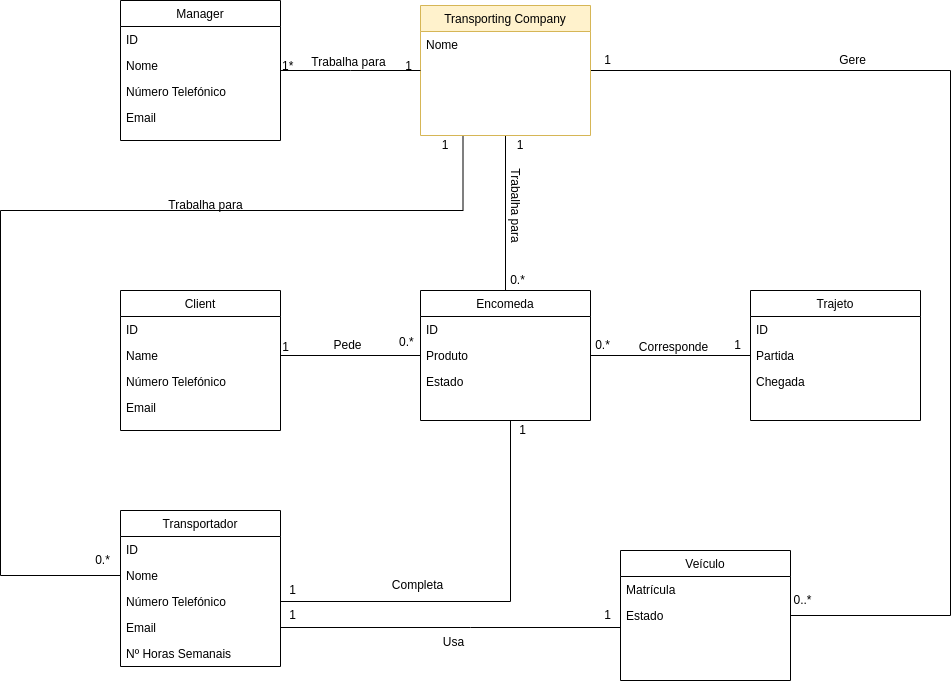

The diagram above was exported from draw.io. Its source (the exported page's mxGraphModel, read from the mxfile embedded in the PNG):
<mxGraphModel dx="1736" dy="1052" grid="1" gridSize="10" guides="1" tooltips="1" connect="1" arrows="1" fold="1" page="1" pageScale="1" pageWidth="827" pageHeight="1169" math="0" shadow="0">
  <root>
    <mxCell id="WIyWlLk6GJQsqaUBKTNV-0" />
    <mxCell id="WIyWlLk6GJQsqaUBKTNV-1" parent="WIyWlLk6GJQsqaUBKTNV-0" />
    <mxCell id="zkfFHV4jXpPFQw0GAbJ--0" value="Manager" style="swimlane;fontStyle=0;align=center;verticalAlign=top;childLayout=stackLayout;horizontal=1;startSize=26;horizontalStack=0;resizeParent=1;resizeLast=0;collapsible=1;marginBottom=0;rounded=0;shadow=0;strokeWidth=1;" parent="WIyWlLk6GJQsqaUBKTNV-1" vertex="1">
      <mxGeometry x="220" y="120" width="160" height="140" as="geometry">
        <mxRectangle x="230" y="140" width="160" height="26" as="alternateBounds" />
      </mxGeometry>
    </mxCell>
    <mxCell id="_Zf1JHwOEZ7aQQ0Uk3gM-1" value="ID" style="text;align=left;verticalAlign=top;spacingLeft=4;spacingRight=4;overflow=hidden;rotatable=0;points=[[0,0.5],[1,0.5]];portConstraint=eastwest;" vertex="1" parent="zkfFHV4jXpPFQw0GAbJ--0">
      <mxGeometry y="26" width="160" height="26" as="geometry" />
    </mxCell>
    <mxCell id="zkfFHV4jXpPFQw0GAbJ--1" value="Nome" style="text;align=left;verticalAlign=top;spacingLeft=4;spacingRight=4;overflow=hidden;rotatable=0;points=[[0,0.5],[1,0.5]];portConstraint=eastwest;" parent="zkfFHV4jXpPFQw0GAbJ--0" vertex="1">
      <mxGeometry y="52" width="160" height="26" as="geometry" />
    </mxCell>
    <mxCell id="zkfFHV4jXpPFQw0GAbJ--2" value="Número Telefónico" style="text;align=left;verticalAlign=top;spacingLeft=4;spacingRight=4;overflow=hidden;rotatable=0;points=[[0,0.5],[1,0.5]];portConstraint=eastwest;rounded=0;shadow=0;html=0;" parent="zkfFHV4jXpPFQw0GAbJ--0" vertex="1">
      <mxGeometry y="78" width="160" height="26" as="geometry" />
    </mxCell>
    <mxCell id="zkfFHV4jXpPFQw0GAbJ--3" value="Email" style="text;align=left;verticalAlign=top;spacingLeft=4;spacingRight=4;overflow=hidden;rotatable=0;points=[[0,0.5],[1,0.5]];portConstraint=eastwest;rounded=0;shadow=0;html=0;" parent="zkfFHV4jXpPFQw0GAbJ--0" vertex="1">
      <mxGeometry y="104" width="160" height="26" as="geometry" />
    </mxCell>
    <mxCell id="_Zf1JHwOEZ7aQQ0Uk3gM-19" style="edgeStyle=orthogonalEdgeStyle;rounded=0;orthogonalLoop=1;jettySize=auto;html=1;exitX=0.5;exitY=1;exitDx=0;exitDy=0;entryX=0.5;entryY=0;entryDx=0;entryDy=0;endArrow=none;endFill=0;" edge="1" parent="WIyWlLk6GJQsqaUBKTNV-1" source="zkfFHV4jXpPFQw0GAbJ--17" target="_Zf1JHwOEZ7aQQ0Uk3gM-9">
      <mxGeometry relative="1" as="geometry" />
    </mxCell>
    <mxCell id="_Zf1JHwOEZ7aQQ0Uk3gM-56" style="edgeStyle=orthogonalEdgeStyle;rounded=0;orthogonalLoop=1;jettySize=auto;html=1;exitX=1;exitY=0.5;exitDx=0;exitDy=0;entryX=1;entryY=0.5;entryDx=0;entryDy=0;endArrow=none;endFill=0;" edge="1" parent="WIyWlLk6GJQsqaUBKTNV-1" source="zkfFHV4jXpPFQw0GAbJ--17" target="_Zf1JHwOEZ7aQQ0Uk3gM-49">
      <mxGeometry relative="1" as="geometry">
        <Array as="points">
          <mxPoint x="1050" y="190" />
          <mxPoint x="1050" y="735" />
        </Array>
      </mxGeometry>
    </mxCell>
    <mxCell id="_Zf1JHwOEZ7aQQ0Uk3gM-63" style="edgeStyle=orthogonalEdgeStyle;rounded=0;orthogonalLoop=1;jettySize=auto;html=1;exitX=0.25;exitY=1;exitDx=0;exitDy=0;entryX=0;entryY=0.5;entryDx=0;entryDy=0;endArrow=none;endFill=0;" edge="1" parent="WIyWlLk6GJQsqaUBKTNV-1" source="zkfFHV4jXpPFQw0GAbJ--17" target="_Zf1JHwOEZ7aQQ0Uk3gM-29">
      <mxGeometry relative="1" as="geometry">
        <Array as="points">
          <mxPoint x="563" y="330" />
          <mxPoint x="100" y="330" />
          <mxPoint x="100" y="695" />
        </Array>
      </mxGeometry>
    </mxCell>
    <mxCell id="zkfFHV4jXpPFQw0GAbJ--17" value="Transporting Company" style="swimlane;fontStyle=0;align=center;verticalAlign=top;childLayout=stackLayout;horizontal=1;startSize=26;horizontalStack=0;resizeParent=1;resizeLast=0;collapsible=1;marginBottom=0;rounded=0;shadow=0;strokeWidth=1;fillColor=#fff2cc;strokeColor=#d6b656;" parent="WIyWlLk6GJQsqaUBKTNV-1" vertex="1">
      <mxGeometry x="520" y="125" width="170" height="130" as="geometry">
        <mxRectangle x="550" y="140" width="160" height="26" as="alternateBounds" />
      </mxGeometry>
    </mxCell>
    <mxCell id="zkfFHV4jXpPFQw0GAbJ--19" value="Nome" style="text;align=left;verticalAlign=top;spacingLeft=4;spacingRight=4;overflow=hidden;rotatable=0;points=[[0,0.5],[1,0.5]];portConstraint=eastwest;rounded=0;shadow=0;html=0;" parent="zkfFHV4jXpPFQw0GAbJ--17" vertex="1">
      <mxGeometry y="26" width="170" height="26" as="geometry" />
    </mxCell>
    <mxCell id="zkfFHV4jXpPFQw0GAbJ--26" value="" style="endArrow=none;shadow=0;strokeWidth=1;rounded=0;endFill=0;edgeStyle=elbowEdgeStyle;elbow=vertical;" parent="WIyWlLk6GJQsqaUBKTNV-1" source="zkfFHV4jXpPFQw0GAbJ--0" target="zkfFHV4jXpPFQw0GAbJ--17" edge="1">
      <mxGeometry x="0.5" y="41" relative="1" as="geometry">
        <mxPoint x="380" y="192" as="sourcePoint" />
        <mxPoint x="540" y="192" as="targetPoint" />
        <mxPoint x="-40" y="32" as="offset" />
      </mxGeometry>
    </mxCell>
    <mxCell id="zkfFHV4jXpPFQw0GAbJ--27" value="1*" style="resizable=0;align=left;verticalAlign=bottom;labelBackgroundColor=none;fontSize=12;" parent="zkfFHV4jXpPFQw0GAbJ--26" connectable="0" vertex="1">
      <mxGeometry x="-1" relative="1" as="geometry">
        <mxPoint y="4" as="offset" />
      </mxGeometry>
    </mxCell>
    <mxCell id="zkfFHV4jXpPFQw0GAbJ--28" value="1" style="resizable=0;align=right;verticalAlign=bottom;labelBackgroundColor=none;fontSize=12;" parent="zkfFHV4jXpPFQw0GAbJ--26" connectable="0" vertex="1">
      <mxGeometry x="1" relative="1" as="geometry">
        <mxPoint x="-7" y="4" as="offset" />
      </mxGeometry>
    </mxCell>
    <mxCell id="zkfFHV4jXpPFQw0GAbJ--29" value="Trabalha para" style="text;html=1;resizable=0;points=[];;align=center;verticalAlign=middle;labelBackgroundColor=none;rounded=0;shadow=0;strokeWidth=1;fontSize=12;" parent="zkfFHV4jXpPFQw0GAbJ--26" vertex="1" connectable="0">
      <mxGeometry x="0.5" y="49" relative="1" as="geometry">
        <mxPoint x="-38" y="40" as="offset" />
      </mxGeometry>
    </mxCell>
    <mxCell id="_Zf1JHwOEZ7aQQ0Uk3gM-2" value="Client" style="swimlane;fontStyle=0;align=center;verticalAlign=top;childLayout=stackLayout;horizontal=1;startSize=26;horizontalStack=0;resizeParent=1;resizeLast=0;collapsible=1;marginBottom=0;rounded=0;shadow=0;strokeWidth=1;" vertex="1" parent="WIyWlLk6GJQsqaUBKTNV-1">
      <mxGeometry x="220" y="410" width="160" height="140" as="geometry">
        <mxRectangle x="230" y="140" width="160" height="26" as="alternateBounds" />
      </mxGeometry>
    </mxCell>
    <mxCell id="_Zf1JHwOEZ7aQQ0Uk3gM-3" value="ID" style="text;align=left;verticalAlign=top;spacingLeft=4;spacingRight=4;overflow=hidden;rotatable=0;points=[[0,0.5],[1,0.5]];portConstraint=eastwest;" vertex="1" parent="_Zf1JHwOEZ7aQQ0Uk3gM-2">
      <mxGeometry y="26" width="160" height="26" as="geometry" />
    </mxCell>
    <mxCell id="_Zf1JHwOEZ7aQQ0Uk3gM-4" value="Name" style="text;align=left;verticalAlign=top;spacingLeft=4;spacingRight=4;overflow=hidden;rotatable=0;points=[[0,0.5],[1,0.5]];portConstraint=eastwest;" vertex="1" parent="_Zf1JHwOEZ7aQQ0Uk3gM-2">
      <mxGeometry y="52" width="160" height="26" as="geometry" />
    </mxCell>
    <mxCell id="_Zf1JHwOEZ7aQQ0Uk3gM-15" value="Número Telefónico" style="text;align=left;verticalAlign=top;spacingLeft=4;spacingRight=4;overflow=hidden;rotatable=0;points=[[0,0.5],[1,0.5]];portConstraint=eastwest;rounded=0;shadow=0;html=0;" vertex="1" parent="_Zf1JHwOEZ7aQQ0Uk3gM-2">
      <mxGeometry y="78" width="160" height="26" as="geometry" />
    </mxCell>
    <mxCell id="_Zf1JHwOEZ7aQQ0Uk3gM-6" value="Email" style="text;align=left;verticalAlign=top;spacingLeft=4;spacingRight=4;overflow=hidden;rotatable=0;points=[[0,0.5],[1,0.5]];portConstraint=eastwest;rounded=0;shadow=0;html=0;" vertex="1" parent="_Zf1JHwOEZ7aQQ0Uk3gM-2">
      <mxGeometry y="104" width="160" height="26" as="geometry" />
    </mxCell>
    <mxCell id="_Zf1JHwOEZ7aQQ0Uk3gM-9" value="Encomeda" style="swimlane;fontStyle=0;align=center;verticalAlign=top;childLayout=stackLayout;horizontal=1;startSize=26;horizontalStack=0;resizeParent=1;resizeLast=0;collapsible=1;marginBottom=0;rounded=0;shadow=0;strokeWidth=1;" vertex="1" parent="WIyWlLk6GJQsqaUBKTNV-1">
      <mxGeometry x="520" y="410" width="170" height="130" as="geometry">
        <mxRectangle x="550" y="140" width="160" height="26" as="alternateBounds" />
      </mxGeometry>
    </mxCell>
    <mxCell id="_Zf1JHwOEZ7aQQ0Uk3gM-10" value="ID" style="text;align=left;verticalAlign=top;spacingLeft=4;spacingRight=4;overflow=hidden;rotatable=0;points=[[0,0.5],[1,0.5]];portConstraint=eastwest;rounded=0;shadow=0;html=0;" vertex="1" parent="_Zf1JHwOEZ7aQQ0Uk3gM-9">
      <mxGeometry y="26" width="170" height="26" as="geometry" />
    </mxCell>
    <mxCell id="_Zf1JHwOEZ7aQQ0Uk3gM-11" value="Produto" style="text;align=left;verticalAlign=top;spacingLeft=4;spacingRight=4;overflow=hidden;rotatable=0;points=[[0,0.5],[1,0.5]];portConstraint=eastwest;rounded=0;shadow=0;html=0;" vertex="1" parent="_Zf1JHwOEZ7aQQ0Uk3gM-9">
      <mxGeometry y="52" width="170" height="26" as="geometry" />
    </mxCell>
    <mxCell id="_Zf1JHwOEZ7aQQ0Uk3gM-12" value="Estado" style="text;align=left;verticalAlign=top;spacingLeft=4;spacingRight=4;overflow=hidden;rotatable=0;points=[[0,0.5],[1,0.5]];portConstraint=eastwest;rounded=0;shadow=0;html=0;" vertex="1" parent="_Zf1JHwOEZ7aQQ0Uk3gM-9">
      <mxGeometry y="78" width="170" height="26" as="geometry" />
    </mxCell>
    <mxCell id="_Zf1JHwOEZ7aQQ0Uk3gM-13" style="edgeStyle=orthogonalEdgeStyle;rounded=0;orthogonalLoop=1;jettySize=auto;html=1;exitX=1;exitY=0.5;exitDx=0;exitDy=0;endArrow=none;endFill=0;" edge="1" parent="WIyWlLk6GJQsqaUBKTNV-1" source="_Zf1JHwOEZ7aQQ0Uk3gM-4" target="_Zf1JHwOEZ7aQQ0Uk3gM-9">
      <mxGeometry relative="1" as="geometry" />
    </mxCell>
    <mxCell id="_Zf1JHwOEZ7aQQ0Uk3gM-14" value="Pede" style="text;html=1;resizable=0;points=[];;align=center;verticalAlign=middle;labelBackgroundColor=none;rounded=0;shadow=0;strokeWidth=1;fontSize=12;" vertex="1" connectable="0" parent="WIyWlLk6GJQsqaUBKTNV-1">
      <mxGeometry x="460" y="480" as="geometry">
        <mxPoint x="-14" y="-16" as="offset" />
      </mxGeometry>
    </mxCell>
    <mxCell id="_Zf1JHwOEZ7aQQ0Uk3gM-17" value="0.*" style="resizable=0;align=left;verticalAlign=bottom;labelBackgroundColor=none;fontSize=12;" connectable="0" vertex="1" parent="WIyWlLk6GJQsqaUBKTNV-1">
      <mxGeometry x="490" y="500" as="geometry">
        <mxPoint x="7" y="-30" as="offset" />
      </mxGeometry>
    </mxCell>
    <mxCell id="_Zf1JHwOEZ7aQQ0Uk3gM-18" value="1" style="resizable=0;align=right;verticalAlign=bottom;labelBackgroundColor=none;fontSize=12;" connectable="0" vertex="1" parent="WIyWlLk6GJQsqaUBKTNV-1">
      <mxGeometry x="390" y="475" as="geometry" />
    </mxCell>
    <mxCell id="_Zf1JHwOEZ7aQQ0Uk3gM-20" value="Trabalha para" style="text;html=1;resizable=0;points=[];;align=center;verticalAlign=middle;labelBackgroundColor=none;rounded=0;shadow=0;strokeWidth=1;fontSize=12;rotation=90;" vertex="1" connectable="0" parent="WIyWlLk6GJQsqaUBKTNV-1">
      <mxGeometry x="620" y="310" as="geometry">
        <mxPoint x="14" y="4.000000000000001" as="offset" />
      </mxGeometry>
    </mxCell>
    <mxCell id="_Zf1JHwOEZ7aQQ0Uk3gM-25" value="1" style="text;html=1;strokeColor=none;fillColor=none;align=center;verticalAlign=middle;whiteSpace=wrap;rounded=0;" vertex="1" parent="WIyWlLk6GJQsqaUBKTNV-1">
      <mxGeometry x="605" y="255" width="30" height="20" as="geometry" />
    </mxCell>
    <mxCell id="_Zf1JHwOEZ7aQQ0Uk3gM-26" value="0.*" style="text;html=1;strokeColor=none;fillColor=none;align=center;verticalAlign=middle;whiteSpace=wrap;rounded=0;" vertex="1" parent="WIyWlLk6GJQsqaUBKTNV-1">
      <mxGeometry x="605" y="390" width="25" height="20" as="geometry" />
    </mxCell>
    <mxCell id="_Zf1JHwOEZ7aQQ0Uk3gM-27" value="Transportador" style="swimlane;fontStyle=0;align=center;verticalAlign=top;childLayout=stackLayout;horizontal=1;startSize=26;horizontalStack=0;resizeParent=1;resizeLast=0;collapsible=1;marginBottom=0;rounded=0;shadow=0;strokeWidth=1;" vertex="1" parent="WIyWlLk6GJQsqaUBKTNV-1">
      <mxGeometry x="220" y="630" width="160" height="156" as="geometry">
        <mxRectangle x="230" y="140" width="160" height="26" as="alternateBounds" />
      </mxGeometry>
    </mxCell>
    <mxCell id="_Zf1JHwOEZ7aQQ0Uk3gM-28" value="ID" style="text;align=left;verticalAlign=top;spacingLeft=4;spacingRight=4;overflow=hidden;rotatable=0;points=[[0,0.5],[1,0.5]];portConstraint=eastwest;" vertex="1" parent="_Zf1JHwOEZ7aQQ0Uk3gM-27">
      <mxGeometry y="26" width="160" height="26" as="geometry" />
    </mxCell>
    <mxCell id="_Zf1JHwOEZ7aQQ0Uk3gM-29" value="Nome" style="text;align=left;verticalAlign=top;spacingLeft=4;spacingRight=4;overflow=hidden;rotatable=0;points=[[0,0.5],[1,0.5]];portConstraint=eastwest;" vertex="1" parent="_Zf1JHwOEZ7aQQ0Uk3gM-27">
      <mxGeometry y="52" width="160" height="26" as="geometry" />
    </mxCell>
    <mxCell id="_Zf1JHwOEZ7aQQ0Uk3gM-30" value="Número Telefónico" style="text;align=left;verticalAlign=top;spacingLeft=4;spacingRight=4;overflow=hidden;rotatable=0;points=[[0,0.5],[1,0.5]];portConstraint=eastwest;rounded=0;shadow=0;html=0;" vertex="1" parent="_Zf1JHwOEZ7aQQ0Uk3gM-27">
      <mxGeometry y="78" width="160" height="26" as="geometry" />
    </mxCell>
    <mxCell id="_Zf1JHwOEZ7aQQ0Uk3gM-31" value="Email" style="text;align=left;verticalAlign=top;spacingLeft=4;spacingRight=4;overflow=hidden;rotatable=0;points=[[0,0.5],[1,0.5]];portConstraint=eastwest;rounded=0;shadow=0;html=0;" vertex="1" parent="_Zf1JHwOEZ7aQQ0Uk3gM-27">
      <mxGeometry y="104" width="160" height="26" as="geometry" />
    </mxCell>
    <mxCell id="_Zf1JHwOEZ7aQQ0Uk3gM-32" value="Nº Horas Semanais" style="text;align=left;verticalAlign=top;spacingLeft=4;spacingRight=4;overflow=hidden;rotatable=0;points=[[0,0.5],[1,0.5]];portConstraint=eastwest;" vertex="1" parent="_Zf1JHwOEZ7aQQ0Uk3gM-27">
      <mxGeometry y="130" width="160" height="26" as="geometry" />
    </mxCell>
    <mxCell id="_Zf1JHwOEZ7aQQ0Uk3gM-34" style="edgeStyle=orthogonalEdgeStyle;rounded=0;orthogonalLoop=1;jettySize=auto;html=1;exitX=1;exitY=0.5;exitDx=0;exitDy=0;endArrow=none;endFill=0;" edge="1" parent="WIyWlLk6GJQsqaUBKTNV-1" source="_Zf1JHwOEZ7aQQ0Uk3gM-30">
      <mxGeometry relative="1" as="geometry">
        <mxPoint x="610" y="540" as="targetPoint" />
      </mxGeometry>
    </mxCell>
    <mxCell id="_Zf1JHwOEZ7aQQ0Uk3gM-35" value="Completa" style="text;html=1;resizable=0;points=[];;align=center;verticalAlign=middle;labelBackgroundColor=none;rounded=0;shadow=0;strokeWidth=1;fontSize=12;" vertex="1" connectable="0" parent="WIyWlLk6GJQsqaUBKTNV-1">
      <mxGeometry x="530" y="720" as="geometry">
        <mxPoint x="-14" y="-16" as="offset" />
      </mxGeometry>
    </mxCell>
    <mxCell id="_Zf1JHwOEZ7aQQ0Uk3gM-37" value="1" style="text;html=1;strokeColor=none;fillColor=none;align=center;verticalAlign=middle;whiteSpace=wrap;rounded=0;" vertex="1" parent="WIyWlLk6GJQsqaUBKTNV-1">
      <mxGeometry x="610" y="540" width="25" height="20" as="geometry" />
    </mxCell>
    <mxCell id="_Zf1JHwOEZ7aQQ0Uk3gM-38" value="1" style="text;html=1;strokeColor=none;fillColor=none;align=center;verticalAlign=middle;whiteSpace=wrap;rounded=0;" vertex="1" parent="WIyWlLk6GJQsqaUBKTNV-1">
      <mxGeometry x="380" y="700" width="25" height="20" as="geometry" />
    </mxCell>
    <mxCell id="_Zf1JHwOEZ7aQQ0Uk3gM-39" value="Trajeto" style="swimlane;fontStyle=0;align=center;verticalAlign=top;childLayout=stackLayout;horizontal=1;startSize=26;horizontalStack=0;resizeParent=1;resizeLast=0;collapsible=1;marginBottom=0;rounded=0;shadow=0;strokeWidth=1;" vertex="1" parent="WIyWlLk6GJQsqaUBKTNV-1">
      <mxGeometry x="850" y="410" width="170" height="130" as="geometry">
        <mxRectangle x="550" y="140" width="160" height="26" as="alternateBounds" />
      </mxGeometry>
    </mxCell>
    <mxCell id="_Zf1JHwOEZ7aQQ0Uk3gM-40" value="ID" style="text;align=left;verticalAlign=top;spacingLeft=4;spacingRight=4;overflow=hidden;rotatable=0;points=[[0,0.5],[1,0.5]];portConstraint=eastwest;rounded=0;shadow=0;html=0;" vertex="1" parent="_Zf1JHwOEZ7aQQ0Uk3gM-39">
      <mxGeometry y="26" width="170" height="26" as="geometry" />
    </mxCell>
    <mxCell id="_Zf1JHwOEZ7aQQ0Uk3gM-41" value="Partida" style="text;align=left;verticalAlign=top;spacingLeft=4;spacingRight=4;overflow=hidden;rotatable=0;points=[[0,0.5],[1,0.5]];portConstraint=eastwest;rounded=0;shadow=0;html=0;" vertex="1" parent="_Zf1JHwOEZ7aQQ0Uk3gM-39">
      <mxGeometry y="52" width="170" height="26" as="geometry" />
    </mxCell>
    <mxCell id="_Zf1JHwOEZ7aQQ0Uk3gM-42" value="Chegada" style="text;align=left;verticalAlign=top;spacingLeft=4;spacingRight=4;overflow=hidden;rotatable=0;points=[[0,0.5],[1,0.5]];portConstraint=eastwest;rounded=0;shadow=0;html=0;" vertex="1" parent="_Zf1JHwOEZ7aQQ0Uk3gM-39">
      <mxGeometry y="78" width="170" height="26" as="geometry" />
    </mxCell>
    <mxCell id="_Zf1JHwOEZ7aQQ0Uk3gM-43" style="edgeStyle=orthogonalEdgeStyle;rounded=0;orthogonalLoop=1;jettySize=auto;html=1;exitX=1;exitY=0.5;exitDx=0;exitDy=0;entryX=0;entryY=0.5;entryDx=0;entryDy=0;endArrow=none;endFill=0;" edge="1" parent="WIyWlLk6GJQsqaUBKTNV-1" source="_Zf1JHwOEZ7aQQ0Uk3gM-11" target="_Zf1JHwOEZ7aQQ0Uk3gM-41">
      <mxGeometry relative="1" as="geometry" />
    </mxCell>
    <mxCell id="_Zf1JHwOEZ7aQQ0Uk3gM-44" value="0.*" style="text;html=1;strokeColor=none;fillColor=none;align=center;verticalAlign=middle;whiteSpace=wrap;rounded=0;" vertex="1" parent="WIyWlLk6GJQsqaUBKTNV-1">
      <mxGeometry x="690" y="455" width="25" height="20" as="geometry" />
    </mxCell>
    <mxCell id="_Zf1JHwOEZ7aQQ0Uk3gM-45" value="1" style="text;html=1;strokeColor=none;fillColor=none;align=center;verticalAlign=middle;whiteSpace=wrap;rounded=0;" vertex="1" parent="WIyWlLk6GJQsqaUBKTNV-1">
      <mxGeometry x="825" y="455" width="25" height="20" as="geometry" />
    </mxCell>
    <mxCell id="_Zf1JHwOEZ7aQQ0Uk3gM-47" value="Veículo" style="swimlane;fontStyle=0;align=center;verticalAlign=top;childLayout=stackLayout;horizontal=1;startSize=26;horizontalStack=0;resizeParent=1;resizeLast=0;collapsible=1;marginBottom=0;rounded=0;shadow=0;strokeWidth=1;" vertex="1" parent="WIyWlLk6GJQsqaUBKTNV-1">
      <mxGeometry x="720" y="670" width="170" height="130" as="geometry">
        <mxRectangle x="550" y="140" width="160" height="26" as="alternateBounds" />
      </mxGeometry>
    </mxCell>
    <mxCell id="_Zf1JHwOEZ7aQQ0Uk3gM-49" value="Matrícula" style="text;align=left;verticalAlign=top;spacingLeft=4;spacingRight=4;overflow=hidden;rotatable=0;points=[[0,0.5],[1,0.5]];portConstraint=eastwest;rounded=0;shadow=0;html=0;" vertex="1" parent="_Zf1JHwOEZ7aQQ0Uk3gM-47">
      <mxGeometry y="26" width="170" height="26" as="geometry" />
    </mxCell>
    <mxCell id="_Zf1JHwOEZ7aQQ0Uk3gM-61" value="Estado" style="text;align=left;verticalAlign=top;spacingLeft=4;spacingRight=4;overflow=hidden;rotatable=0;points=[[0,0.5],[1,0.5]];portConstraint=eastwest;rounded=0;shadow=0;html=0;" vertex="1" parent="_Zf1JHwOEZ7aQQ0Uk3gM-47">
      <mxGeometry y="52" width="170" height="26" as="geometry" />
    </mxCell>
    <mxCell id="_Zf1JHwOEZ7aQQ0Uk3gM-51" style="edgeStyle=orthogonalEdgeStyle;rounded=0;orthogonalLoop=1;jettySize=auto;html=1;exitX=1;exitY=0.5;exitDx=0;exitDy=0;endArrow=none;endFill=0;" edge="1" parent="WIyWlLk6GJQsqaUBKTNV-1" source="_Zf1JHwOEZ7aQQ0Uk3gM-31" target="_Zf1JHwOEZ7aQQ0Uk3gM-47">
      <mxGeometry relative="1" as="geometry">
        <Array as="points">
          <mxPoint x="570" y="747" />
          <mxPoint x="570" y="747" />
        </Array>
      </mxGeometry>
    </mxCell>
    <mxCell id="_Zf1JHwOEZ7aQQ0Uk3gM-52" value="Usa" style="text;html=1;resizable=0;points=[];;align=center;verticalAlign=middle;labelBackgroundColor=none;rounded=0;shadow=0;strokeWidth=1;fontSize=12;" vertex="1" connectable="0" parent="WIyWlLk6GJQsqaUBKTNV-1">
      <mxGeometry x="570" y="770" as="geometry">
        <mxPoint x="-18" y="-9" as="offset" />
      </mxGeometry>
    </mxCell>
    <mxCell id="_Zf1JHwOEZ7aQQ0Uk3gM-53" value="Corresponde" style="text;html=1;resizable=0;points=[];;align=center;verticalAlign=middle;labelBackgroundColor=none;rounded=0;shadow=0;strokeWidth=1;fontSize=12;" vertex="1" connectable="0" parent="WIyWlLk6GJQsqaUBKTNV-1">
      <mxGeometry x="790" y="475" as="geometry">
        <mxPoint x="-18" y="-9" as="offset" />
      </mxGeometry>
    </mxCell>
    <mxCell id="_Zf1JHwOEZ7aQQ0Uk3gM-54" value="1" style="text;html=1;strokeColor=none;fillColor=none;align=center;verticalAlign=middle;whiteSpace=wrap;rounded=0;" vertex="1" parent="WIyWlLk6GJQsqaUBKTNV-1">
      <mxGeometry x="380" y="725" width="25" height="20" as="geometry" />
    </mxCell>
    <mxCell id="_Zf1JHwOEZ7aQQ0Uk3gM-55" value="1" style="text;html=1;strokeColor=none;fillColor=none;align=center;verticalAlign=middle;whiteSpace=wrap;rounded=0;" vertex="1" parent="WIyWlLk6GJQsqaUBKTNV-1">
      <mxGeometry x="695" y="725" width="25" height="20" as="geometry" />
    </mxCell>
    <mxCell id="_Zf1JHwOEZ7aQQ0Uk3gM-57" value="0..*" style="text;html=1;strokeColor=none;fillColor=none;align=center;verticalAlign=middle;whiteSpace=wrap;rounded=0;" vertex="1" parent="WIyWlLk6GJQsqaUBKTNV-1">
      <mxGeometry x="890" y="710" width="25" height="20" as="geometry" />
    </mxCell>
    <mxCell id="_Zf1JHwOEZ7aQQ0Uk3gM-59" value="1" style="text;html=1;strokeColor=none;fillColor=none;align=center;verticalAlign=middle;whiteSpace=wrap;rounded=0;" vertex="1" parent="WIyWlLk6GJQsqaUBKTNV-1">
      <mxGeometry x="695" y="170" width="25" height="20" as="geometry" />
    </mxCell>
    <mxCell id="_Zf1JHwOEZ7aQQ0Uk3gM-60" value="Gere" style="text;html=1;strokeColor=none;fillColor=none;align=center;verticalAlign=middle;whiteSpace=wrap;rounded=0;" vertex="1" parent="WIyWlLk6GJQsqaUBKTNV-1">
      <mxGeometry x="915" y="170" width="75" height="20" as="geometry" />
    </mxCell>
    <mxCell id="_Zf1JHwOEZ7aQQ0Uk3gM-64" value="Trabalha para" style="text;html=1;resizable=0;points=[];;align=center;verticalAlign=middle;labelBackgroundColor=none;rounded=0;shadow=0;strokeWidth=1;fontSize=12;rotation=0;" vertex="1" connectable="0" parent="WIyWlLk6GJQsqaUBKTNV-1">
      <mxGeometry x="290" y="320" as="geometry">
        <mxPoint x="14" y="4.000000000000001" as="offset" />
      </mxGeometry>
    </mxCell>
    <mxCell id="_Zf1JHwOEZ7aQQ0Uk3gM-65" value="1" style="text;html=1;strokeColor=none;fillColor=none;align=center;verticalAlign=middle;whiteSpace=wrap;rounded=0;" vertex="1" parent="WIyWlLk6GJQsqaUBKTNV-1">
      <mxGeometry x="530" y="255" width="30" height="20" as="geometry" />
    </mxCell>
    <mxCell id="_Zf1JHwOEZ7aQQ0Uk3gM-66" value="0.*" style="text;html=1;strokeColor=none;fillColor=none;align=center;verticalAlign=middle;whiteSpace=wrap;rounded=0;" vertex="1" parent="WIyWlLk6GJQsqaUBKTNV-1">
      <mxGeometry x="190" y="670" width="25" height="20" as="geometry" />
    </mxCell>
  </root>
</mxGraphModel>